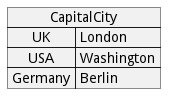

The diagram above was rendered by PlantUML. Its source (embedded in the PNG):
@startuml
map CapitalCity {
UK => London
USA => Washington
Germany => Berlin
}
@enduml